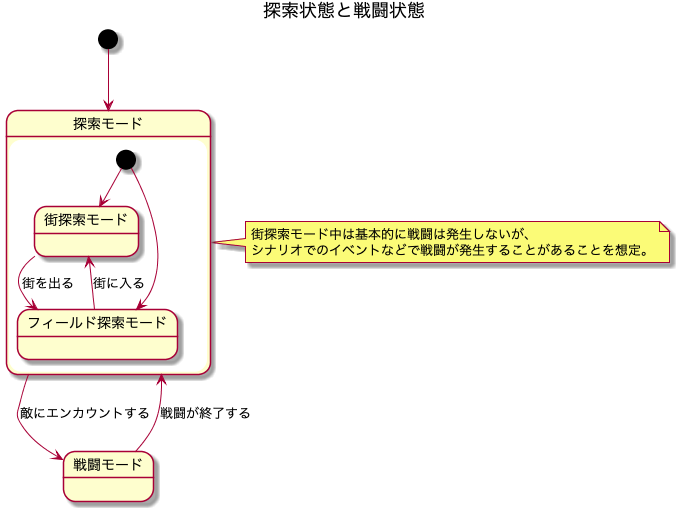

The diagram above was rendered by PlantUML. Its source (embedded in the PNG):
@startuml
title 探索状態と戦闘状態

state "探索モード" as SearchState {
	state "街探索モード" as TownSearchState
	state "フィールド探索モード" as FieldSearchState
	[*] --> TownSearchState
	[*] --> FieldSearchState
	TownSearchState --> FieldSearchState : 街を出る
	FieldSearchState --> TownSearchState : 街に入る
}

[*] --> SearchState
戦闘モード --> SearchState : 戦闘が終了する
SearchState -right-> 戦闘モード : 敵にエンカウントする

note right of SearchState
     街探索モード中は基本的に戦闘は発生しないが、
     シナリオでのイベントなどで戦闘が発生することがあることを想定。
end note

@enduml